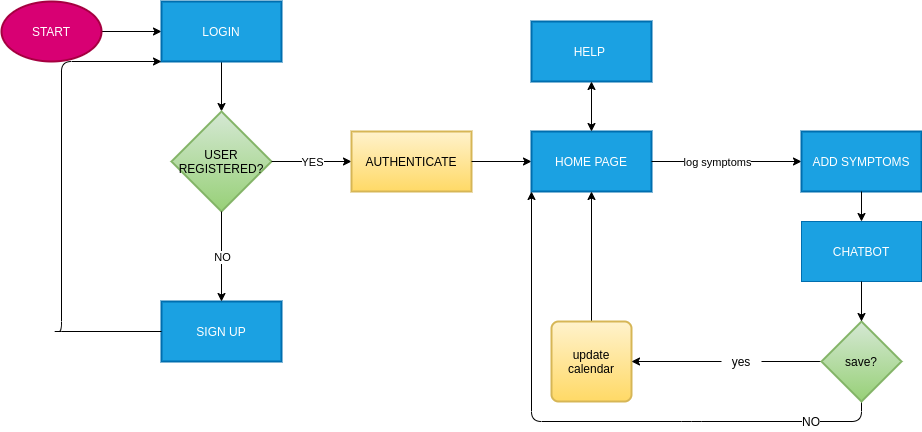

The diagram above was exported from draw.io. Its source (the exported page's mxGraphModel, read from the mxfile embedded in the PNG):
<mxGraphModel dx="796" dy="401" grid="1" gridSize="10" guides="1" tooltips="1" connect="1" arrows="1" fold="1" page="1" pageScale="1" pageWidth="850" pageHeight="1100" math="0" shadow="0">
  <root>
    <mxCell id="0" />
    <mxCell id="1" parent="0" />
    <mxCell id="SsXa9TRwtts8D9TMrQmz-8" value="" style="edgeStyle=orthogonalEdgeStyle;rounded=0;orthogonalLoop=1;jettySize=auto;html=1;" parent="1" source="SsXa9TRwtts8D9TMrQmz-6" target="SsXa9TRwtts8D9TMrQmz-7" edge="1">
      <mxGeometry relative="1" as="geometry" />
    </mxCell>
    <mxCell id="SsXa9TRwtts8D9TMrQmz-6" value="START" style="strokeWidth=2;html=1;shape=mxgraph.flowchart.start_1;whiteSpace=wrap;fillColor=#d80073;strokeColor=#A50040;fontColor=#ffffff;" parent="1" vertex="1">
      <mxGeometry x="320" y="340" width="100" height="60" as="geometry" />
    </mxCell>
    <mxCell id="SsXa9TRwtts8D9TMrQmz-10" value="" style="edgeStyle=orthogonalEdgeStyle;rounded=0;orthogonalLoop=1;jettySize=auto;html=1;" parent="1" source="SsXa9TRwtts8D9TMrQmz-7" target="SsXa9TRwtts8D9TMrQmz-9" edge="1">
      <mxGeometry relative="1" as="geometry" />
    </mxCell>
    <mxCell id="SsXa9TRwtts8D9TMrQmz-7" value="LOGIN" style="whiteSpace=wrap;html=1;strokeWidth=2;fillColor=#1ba1e2;strokeColor=#006EAF;fontColor=#ffffff;" parent="1" vertex="1">
      <mxGeometry x="480" y="340" width="120" height="60" as="geometry" />
    </mxCell>
    <mxCell id="SsXa9TRwtts8D9TMrQmz-9" value="USER REGISTERED?" style="rhombus;whiteSpace=wrap;html=1;strokeWidth=2;gradientColor=#97d077;fillColor=#d5e8d4;strokeColor=#82b366;" parent="1" vertex="1">
      <mxGeometry x="490" y="450" width="100" height="100" as="geometry" />
    </mxCell>
    <mxCell id="SsXa9TRwtts8D9TMrQmz-17" value="SIGN UP" style="whiteSpace=wrap;html=1;strokeWidth=2;fillColor=#1ba1e2;strokeColor=#006EAF;fontColor=#ffffff;" parent="1" vertex="1">
      <mxGeometry x="480" y="640" width="120" height="60" as="geometry" />
    </mxCell>
    <mxCell id="SsXa9TRwtts8D9TMrQmz-19" value="" style="endArrow=classic;html=1;exitX=0;exitY=0.5;exitDx=0;exitDy=0;entryX=0;entryY=1;entryDx=0;entryDy=0;" parent="1" source="SsXa9TRwtts8D9TMrQmz-17" target="SsXa9TRwtts8D9TMrQmz-7" edge="1">
      <mxGeometry width="50" height="50" relative="1" as="geometry">
        <mxPoint x="530" y="440" as="sourcePoint" />
        <mxPoint x="580" y="390" as="targetPoint" />
        <Array as="points">
          <mxPoint x="370" y="670" />
          <mxPoint x="380" y="670" />
          <mxPoint x="380" y="400" />
        </Array>
      </mxGeometry>
    </mxCell>
    <mxCell id="SsXa9TRwtts8D9TMrQmz-22" value="" style="endArrow=classic;html=1;exitX=0.5;exitY=1;exitDx=0;exitDy=0;entryX=0.5;entryY=0;entryDx=0;entryDy=0;" parent="1" source="SsXa9TRwtts8D9TMrQmz-9" target="SsXa9TRwtts8D9TMrQmz-17" edge="1">
      <mxGeometry relative="1" as="geometry">
        <mxPoint x="550" y="580" as="sourcePoint" />
        <mxPoint x="550" y="650" as="targetPoint" />
      </mxGeometry>
    </mxCell>
    <mxCell id="SsXa9TRwtts8D9TMrQmz-23" value="NO" style="edgeLabel;resizable=0;html=1;align=center;verticalAlign=middle;" parent="SsXa9TRwtts8D9TMrQmz-22" connectable="0" vertex="1">
      <mxGeometry relative="1" as="geometry" />
    </mxCell>
    <mxCell id="EinNIzMV3IkyLUndbkxu-55" value="" style="endArrow=classic;html=1;exitX=1;exitY=0.5;exitDx=0;exitDy=0;entryX=0;entryY=0.5;entryDx=0;entryDy=0;" edge="1" parent="1" target="EinNIzMV3IkyLUndbkxu-52" source="SsXa9TRwtts8D9TMrQmz-9">
      <mxGeometry relative="1" as="geometry">
        <mxPoint x="600" y="520" as="sourcePoint" />
        <mxPoint x="1000" y="320" as="targetPoint" />
      </mxGeometry>
    </mxCell>
    <mxCell id="EinNIzMV3IkyLUndbkxu-56" value="YES" style="edgeLabel;resizable=0;html=1;align=center;verticalAlign=middle;" connectable="0" vertex="1" parent="EinNIzMV3IkyLUndbkxu-55">
      <mxGeometry relative="1" as="geometry" />
    </mxCell>
    <mxCell id="EinNIzMV3IkyLUndbkxu-52" value="AUTHENTICATE" style="whiteSpace=wrap;html=1;strokeWidth=2;fillColor=#fff2cc;strokeColor=#d6b656;gradientColor=#ffd966;" vertex="1" parent="1">
      <mxGeometry x="670" y="470" width="120" height="60" as="geometry" />
    </mxCell>
    <mxCell id="EinNIzMV3IkyLUndbkxu-51" value="" style="edgeStyle=orthogonalEdgeStyle;rounded=0;orthogonalLoop=1;jettySize=auto;html=1;" edge="1" parent="1" source="EinNIzMV3IkyLUndbkxu-52" target="EinNIzMV3IkyLUndbkxu-54">
      <mxGeometry x="630" y="490" as="geometry" />
    </mxCell>
    <mxCell id="EinNIzMV3IkyLUndbkxu-78" value="" style="group" vertex="1" connectable="0" parent="1">
      <mxGeometry x="850" y="360" width="390" height="410" as="geometry" />
    </mxCell>
    <mxCell id="EinNIzMV3IkyLUndbkxu-54" value="HOME PAGE" style="whiteSpace=wrap;html=1;strokeWidth=2;fillColor=#1ba1e2;strokeColor=#006EAF;fontColor=#ffffff;" vertex="1" parent="EinNIzMV3IkyLUndbkxu-78">
      <mxGeometry y="110" width="120" height="60" as="geometry" />
    </mxCell>
    <mxCell id="EinNIzMV3IkyLUndbkxu-57" value="HELP&amp;nbsp;" style="whiteSpace=wrap;html=1;strokeWidth=2;fillColor=#1ba1e2;strokeColor=#006EAF;fontColor=#ffffff;" vertex="1" parent="EinNIzMV3IkyLUndbkxu-78">
      <mxGeometry width="120" height="60" as="geometry" />
    </mxCell>
    <mxCell id="EinNIzMV3IkyLUndbkxu-53" value="" style="edgeStyle=orthogonalEdgeStyle;rounded=0;orthogonalLoop=1;jettySize=auto;html=1;fixDash=0;startArrow=classic;startFill=1;" edge="1" parent="EinNIzMV3IkyLUndbkxu-78" source="EinNIzMV3IkyLUndbkxu-54" target="EinNIzMV3IkyLUndbkxu-57">
      <mxGeometry x="-40" y="-30" as="geometry" />
    </mxCell>
    <mxCell id="EinNIzMV3IkyLUndbkxu-60" value="" style="endArrow=classic;html=1;exitX=1;exitY=0.5;exitDx=0;exitDy=0;entryX=0;entryY=0.5;entryDx=0;entryDy=0;" edge="1" parent="EinNIzMV3IkyLUndbkxu-78" source="EinNIzMV3IkyLUndbkxu-54" target="EinNIzMV3IkyLUndbkxu-59">
      <mxGeometry x="-40" y="-30" as="geometry">
        <mxPoint x="350" y="140" as="sourcePoint" />
        <mxPoint x="300" y="140" as="targetPoint" />
      </mxGeometry>
    </mxCell>
    <mxCell id="EinNIzMV3IkyLUndbkxu-61" value="log symptoms" style="edgeLabel;resizable=0;html=1;align=center;verticalAlign=middle;" connectable="0" vertex="1" parent="EinNIzMV3IkyLUndbkxu-60">
      <mxGeometry relative="1" as="geometry">
        <mxPoint x="-10" as="offset" />
      </mxGeometry>
    </mxCell>
    <mxCell id="EinNIzMV3IkyLUndbkxu-63" value="" style="edgeStyle=orthogonalEdgeStyle;rounded=0;orthogonalLoop=1;jettySize=auto;html=1;startArrow=none;startFill=0;" edge="1" parent="EinNIzMV3IkyLUndbkxu-78" source="EinNIzMV3IkyLUndbkxu-65" target="EinNIzMV3IkyLUndbkxu-54">
      <mxGeometry x="-40" y="-30" as="geometry" />
    </mxCell>
    <mxCell id="EinNIzMV3IkyLUndbkxu-65" value="update calendar" style="rounded=1;whiteSpace=wrap;html=1;absoluteArcSize=1;arcSize=14;strokeWidth=2;gradientColor=#ffd966;fillColor=#fff2cc;strokeColor=#d6b656;" vertex="1" parent="EinNIzMV3IkyLUndbkxu-78">
      <mxGeometry x="20" y="300" width="80" height="80" as="geometry" />
    </mxCell>
    <mxCell id="EinNIzMV3IkyLUndbkxu-67" value="" style="edgeStyle=orthogonalEdgeStyle;rounded=0;orthogonalLoop=1;jettySize=auto;html=1;startArrow=classic;startFill=1;labelBorderColor=none;endArrow=none;endFill=0;" edge="1" parent="EinNIzMV3IkyLUndbkxu-78" source="EinNIzMV3IkyLUndbkxu-65" target="EinNIzMV3IkyLUndbkxu-66">
      <mxGeometry x="-40" y="-30" as="geometry">
        <mxPoint x="310" y="340" as="sourcePoint" />
        <mxPoint x="450" y="340" as="targetPoint" />
      </mxGeometry>
    </mxCell>
    <mxCell id="EinNIzMV3IkyLUndbkxu-70" value="" style="endArrow=classic;html=1;exitX=0.5;exitY=1;exitDx=0;exitDy=0;entryX=0;entryY=1;entryDx=0;entryDy=0;" edge="1" parent="EinNIzMV3IkyLUndbkxu-78" source="EinNIzMV3IkyLUndbkxu-62" target="EinNIzMV3IkyLUndbkxu-54">
      <mxGeometry x="-40" y="-30" width="50" height="50" as="geometry">
        <mxPoint x="270" y="290" as="sourcePoint" />
        <mxPoint x="320" y="240" as="targetPoint" />
        <Array as="points">
          <mxPoint x="330" y="400" />
          <mxPoint x="160" y="400" />
          <mxPoint y="400" />
        </Array>
      </mxGeometry>
    </mxCell>
    <mxCell id="EinNIzMV3IkyLUndbkxu-66" value="yes" style="text;html=1;strokeColor=none;fillColor=none;align=center;verticalAlign=middle;whiteSpace=wrap;rounded=0;labelBackgroundColor=#ffffff;" vertex="1" parent="EinNIzMV3IkyLUndbkxu-78">
      <mxGeometry x="190" y="330" width="40" height="20" as="geometry" />
    </mxCell>
    <mxCell id="EinNIzMV3IkyLUndbkxu-71" value="NO" style="text;html=1;strokeColor=none;fillColor=none;align=center;verticalAlign=middle;whiteSpace=wrap;rounded=0;labelBackgroundColor=#ffffff;" vertex="1" parent="EinNIzMV3IkyLUndbkxu-78">
      <mxGeometry x="260" y="390" width="40" height="20" as="geometry" />
    </mxCell>
    <mxCell id="EinNIzMV3IkyLUndbkxu-64" value="" style="edgeStyle=orthogonalEdgeStyle;rounded=0;orthogonalLoop=1;jettySize=auto;html=1;startArrow=none;startFill=0;labelBorderColor=none;endArrow=none;endFill=0;" edge="1" parent="EinNIzMV3IkyLUndbkxu-78" source="EinNIzMV3IkyLUndbkxu-66" target="EinNIzMV3IkyLUndbkxu-62">
      <mxGeometry x="1110" y="440" as="geometry" />
    </mxCell>
    <mxCell id="EinNIzMV3IkyLUndbkxu-59" value="ADD SYMPTOMS" style="whiteSpace=wrap;html=1;strokeWidth=2;fillColor=#1ba1e2;strokeColor=#006EAF;fontColor=#ffffff;" vertex="1" parent="EinNIzMV3IkyLUndbkxu-78">
      <mxGeometry x="270" y="110" width="120" height="60" as="geometry" />
    </mxCell>
    <mxCell id="EinNIzMV3IkyLUndbkxu-62" value="save?" style="rhombus;whiteSpace=wrap;html=1;strokeWidth=2;fillColor=#d5e8d4;strokeColor=#82b366;gradientColor=#97d077;" vertex="1" parent="EinNIzMV3IkyLUndbkxu-78">
      <mxGeometry x="290" y="300" width="80" height="80" as="geometry" />
    </mxCell>
    <mxCell id="EinNIzMV3IkyLUndbkxu-68" value="CHATBOT" style="rounded=0;whiteSpace=wrap;html=1;labelBackgroundColor=none;fillColor=#1ba1e2;strokeColor=#006EAF;fontColor=#ffffff;" vertex="1" parent="EinNIzMV3IkyLUndbkxu-78">
      <mxGeometry x="270" y="200" width="120" height="60" as="geometry" />
    </mxCell>
    <mxCell id="EinNIzMV3IkyLUndbkxu-69" value="" style="edgeStyle=orthogonalEdgeStyle;rounded=0;orthogonalLoop=1;jettySize=auto;html=1;startArrow=none;startFill=0;" edge="1" parent="EinNIzMV3IkyLUndbkxu-78" source="EinNIzMV3IkyLUndbkxu-59" target="EinNIzMV3IkyLUndbkxu-68">
      <mxGeometry x="-120" y="-30" as="geometry">
        <mxPoint x="410" y="170" as="sourcePoint" />
        <mxPoint x="410" y="300" as="targetPoint" />
      </mxGeometry>
    </mxCell>
    <mxCell id="EinNIzMV3IkyLUndbkxu-58" value="" style="edgeStyle=orthogonalEdgeStyle;rounded=0;orthogonalLoop=1;jettySize=auto;html=1;startArrow=none;startFill=0;" edge="1" parent="EinNIzMV3IkyLUndbkxu-78" source="EinNIzMV3IkyLUndbkxu-68" target="EinNIzMV3IkyLUndbkxu-62">
      <mxGeometry x="-120" y="-30" as="geometry" />
    </mxCell>
  </root>
</mxGraphModel>